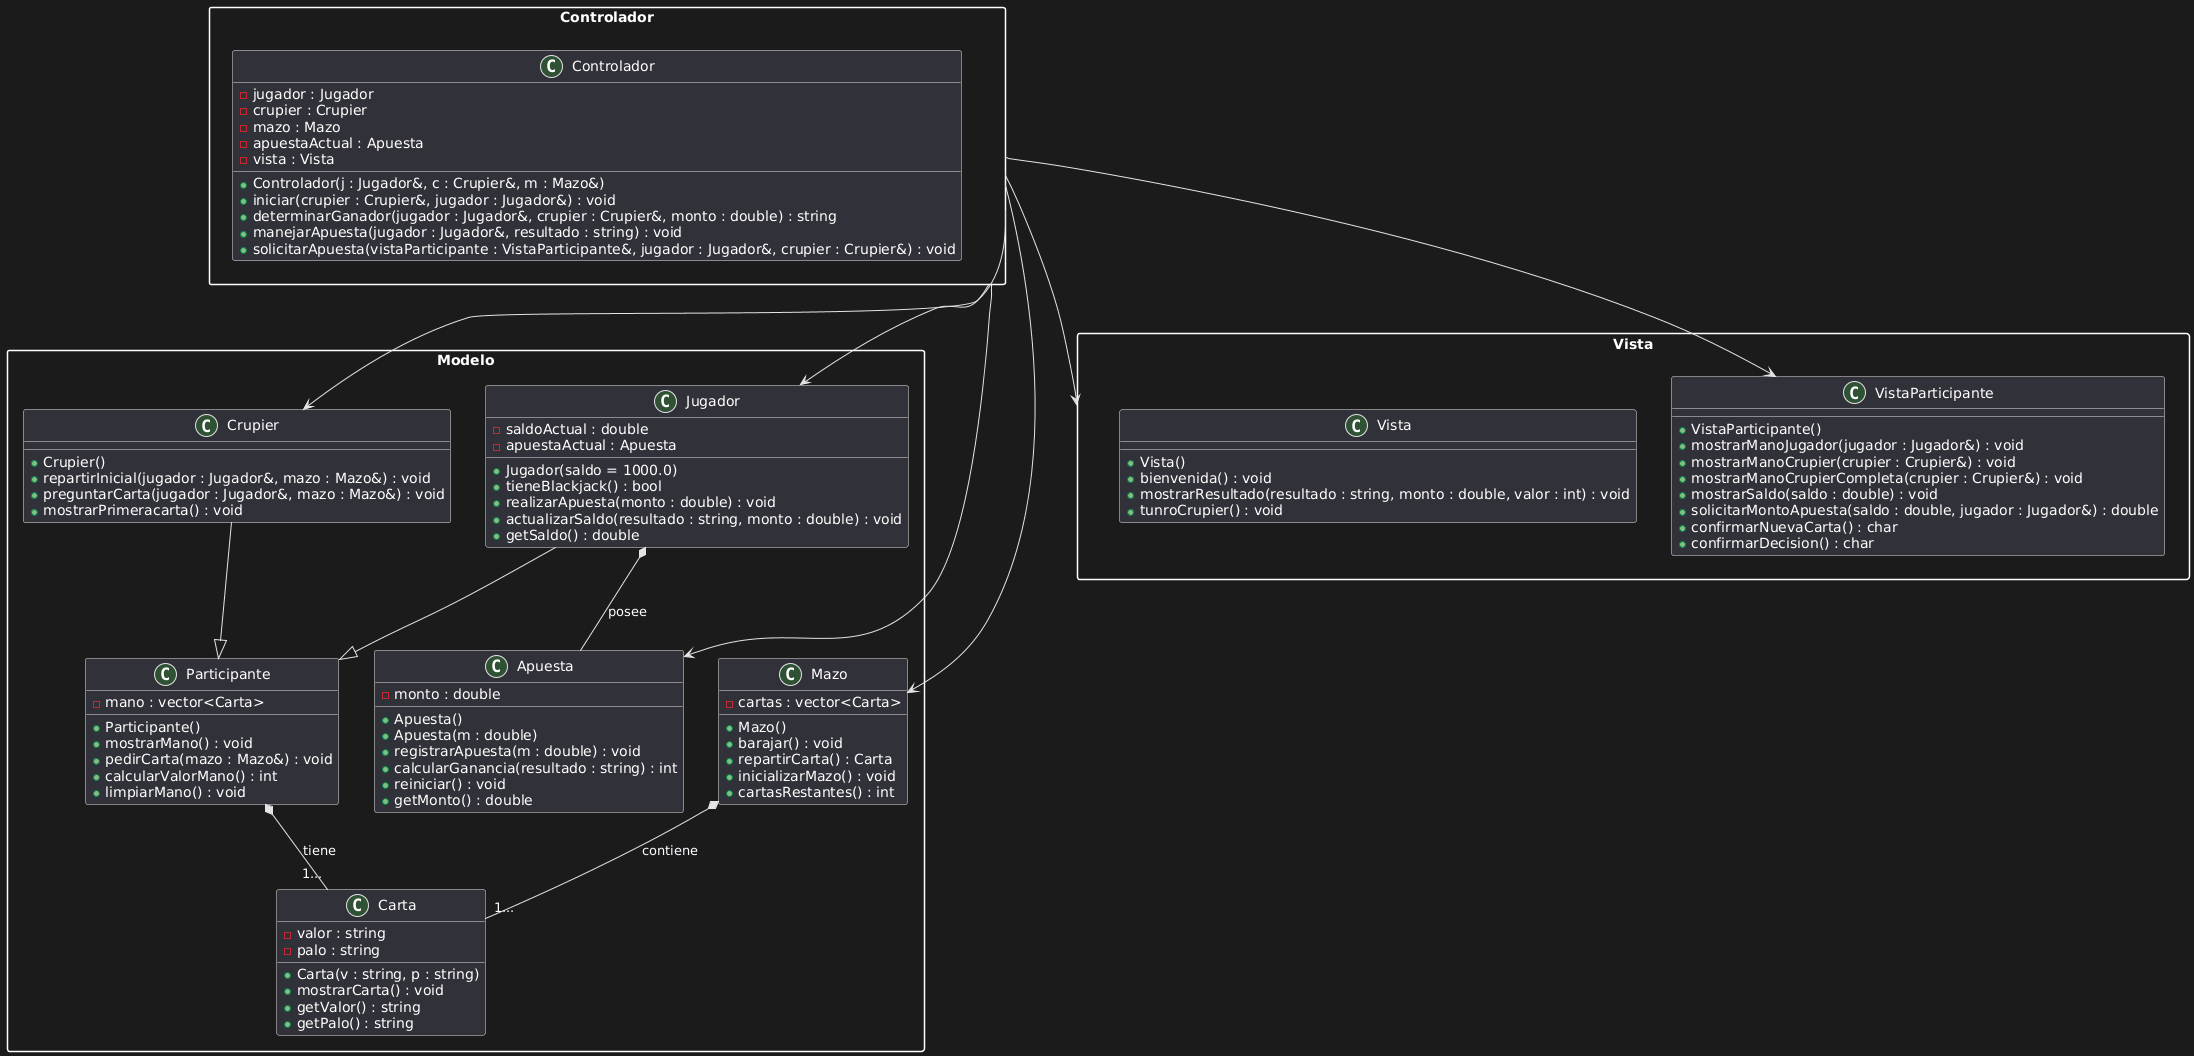

The diagram above was rendered by PlantUML. Its source (embedded in the PNG):
@startuml
skinparam packageStyle rectangle

' ======================
'       CONTROLADOR
' ======================

package "Controlador" {
    class Controlador {
        - jugador : Jugador
        - crupier : Crupier
        - mazo : Mazo
        - apuestaActual : Apuesta
        - vista : Vista

        + Controlador(j : Jugador&, c : Crupier&, m : Mazo&)
        + iniciar(crupier : Crupier&, jugador : Jugador&) : void
        + determinarGanador(jugador : Jugador&, crupier : Crupier&, monto : double) : string
        + manejarApuesta(jugador : Jugador&, resultado : string) : void
        + solicitarApuesta(vistaParticipante : VistaParticipante&, jugador : Jugador&, crupier : Crupier&) : void
    }
}

' ======================
'         MODELO
' ======================

package "Modelo" {
    class Jugador {
        - saldoActual : double
        - apuestaActual : Apuesta

        + Jugador(saldo = 1000.0)
        + tieneBlackjack() : bool
        + realizarApuesta(monto : double) : void
        + actualizarSaldo(resultado : string, monto : double) : void
        + getSaldo() : double
    }

    class Participante {
        - mano : vector<Carta>

        + Participante()
        + mostrarMano() : void
        + pedirCarta(mazo : Mazo&) : void
        + calcularValorMano() : int
        + limpiarMano() : void
    }

    class Crupier {
        + Crupier()
        + repartirInicial(jugador : Jugador&, mazo : Mazo&) : void
        + preguntarCarta(jugador : Jugador&, mazo : Mazo&) : void
        + mostrarPrimeracarta() : void
    }

    class Mazo {
        - cartas : vector<Carta>

        + Mazo()
        + barajar() : void
        + repartirCarta() : Carta
        + inicializarMazo() : void
        + cartasRestantes() : int
    }

    class Apuesta {
        - monto : double

        + Apuesta()
        + Apuesta(m : double)
        + registrarApuesta(m : double) : void
        + calcularGanancia(resultado : string) : int
        + reiniciar() : void
        + getMonto() : double
    }

    class Carta {
        - valor : string
        - palo : string

        + Carta(v : string, p : string)
        + mostrarCarta() : void
        + getValor() : string
        + getPalo() : string
    }
}

' ======================
'          VISTA
' ======================

package "Vista" {
    class Vista {
        + Vista()
        + bienvenida() : void
        + mostrarResultado(resultado : string, monto : double, valor : int) : void
        + tunroCrupier() : void
    }

    class VistaParticipante {
        + VistaParticipante()
        + mostrarManoJugador(jugador : Jugador&) : void
        + mostrarManoCrupier(crupier : Crupier&) : void
        + mostrarManoCrupierCompleta(crupier : Crupier&) : void
        + mostrarSaldo(saldo : double) : void
        + solicitarMontoApuesta(saldo : double, jugador : Jugador&) : double
        + confirmarNuevaCarta() : char
        + confirmarDecision() : char
    }
}

' ======================
' RELACIONES DEL UML
' ======================

' --- Controlador usa objetos del modelo y la vista (asociaciones) ---
Controlador --> Jugador
Controlador --> Crupier
Controlador --> Mazo
Controlador --> Apuesta
Controlador --> Vista
Controlador --> VistaParticipante

' --- Herencia ---
Jugador --|> Participante
Crupier --|> Participante

' --- Composición modelo ---
Mazo *-- Carta : contiene  "1..."
Participante *-- Carta : tiene "1..." 
Jugador *-- Apuesta : posee
@enduml